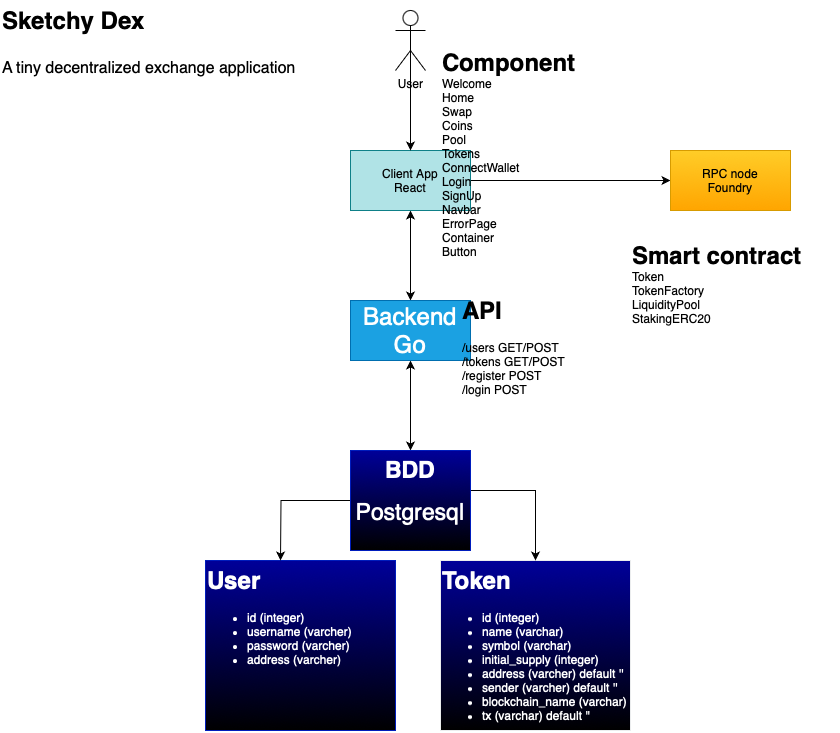

The diagram above was exported from draw.io. Its source (the exported page's mxGraphModel, read from the mxfile embedded in the PNG):
<mxGraphModel dx="954" dy="566" grid="1" gridSize="10" guides="1" tooltips="1" connect="1" arrows="1" fold="1" page="1" pageScale="1" pageWidth="827" pageHeight="1169" math="0" shadow="0">
  <root>
    <mxCell id="k7ffueQfL_qqZromyjNq-0" />
    <mxCell id="k7ffueQfL_qqZromyjNq-1" parent="k7ffueQfL_qqZromyjNq-0" />
    <mxCell id="k7ffueQfL_qqZromyjNq-4" style="edgeStyle=orthogonalEdgeStyle;rounded=0;orthogonalLoop=1;jettySize=auto;html=1;entryX=0;entryY=0.5;entryDx=0;entryDy=0;" edge="1" parent="k7ffueQfL_qqZromyjNq-1" source="k7ffueQfL_qqZromyjNq-7" target="k7ffueQfL_qqZromyjNq-10">
      <mxGeometry relative="1" as="geometry" />
    </mxCell>
    <mxCell id="k7ffueQfL_qqZromyjNq-5" style="edgeStyle=orthogonalEdgeStyle;rounded=0;orthogonalLoop=1;jettySize=auto;html=1;exitX=0.5;exitY=1;exitDx=0;exitDy=0;startArrow=classic;startFill=1;" edge="1" parent="k7ffueQfL_qqZromyjNq-1" source="k7ffueQfL_qqZromyjNq-7" target="k7ffueQfL_qqZromyjNq-9">
      <mxGeometry relative="1" as="geometry" />
    </mxCell>
    <mxCell id="k7ffueQfL_qqZromyjNq-7" value="Client App&lt;div&gt;React&lt;/div&gt;" style="rounded=0;whiteSpace=wrap;html=1;fillColor=#b0e3e6;strokeColor=#0e8088;" vertex="1" parent="k7ffueQfL_qqZromyjNq-1">
      <mxGeometry x="360" y="190" width="120" height="60" as="geometry" />
    </mxCell>
    <mxCell id="k7ffueQfL_qqZromyjNq-8" style="edgeStyle=orthogonalEdgeStyle;rounded=0;orthogonalLoop=1;jettySize=auto;html=1;exitX=0.5;exitY=1;exitDx=0;exitDy=0;entryX=0.5;entryY=0;entryDx=0;entryDy=0;startArrow=classic;startFill=1;" edge="1" parent="k7ffueQfL_qqZromyjNq-1" source="k7ffueQfL_qqZromyjNq-9">
      <mxGeometry relative="1" as="geometry">
        <mxPoint x="420" y="490" as="targetPoint" />
      </mxGeometry>
    </mxCell>
    <mxCell id="k7ffueQfL_qqZromyjNq-9" value="&lt;font style=&quot;font-size: 24px;&quot;&gt;Backend&lt;/font&gt;&lt;div style=&quot;font-size: 24px;&quot;&gt;&lt;font style=&quot;font-size: 24px;&quot;&gt;Go&lt;/font&gt;&lt;/div&gt;" style="rounded=0;whiteSpace=wrap;html=1;fillColor=#1ba1e2;strokeColor=#006EAF;fontColor=#ffffff;" vertex="1" parent="k7ffueQfL_qqZromyjNq-1">
      <mxGeometry x="360" y="340" width="120" height="60" as="geometry" />
    </mxCell>
    <mxCell id="k7ffueQfL_qqZromyjNq-10" value="RPC node&lt;div&gt;Foundry&lt;/div&gt;" style="rounded=0;whiteSpace=wrap;html=1;fillColor=#ffcd28;strokeColor=#d79b00;gradientColor=#ffa500;" vertex="1" parent="k7ffueQfL_qqZromyjNq-1">
      <mxGeometry x="680" y="190" width="120" height="60" as="geometry" />
    </mxCell>
    <mxCell id="k7ffueQfL_qqZromyjNq-13" style="edgeStyle=orthogonalEdgeStyle;rounded=0;orthogonalLoop=1;jettySize=auto;html=1;exitX=0.5;exitY=1;exitDx=0;exitDy=0;" edge="1" parent="k7ffueQfL_qqZromyjNq-1" source="k7ffueQfL_qqZromyjNq-7" target="k7ffueQfL_qqZromyjNq-7">
      <mxGeometry relative="1" as="geometry" />
    </mxCell>
    <mxCell id="k7ffueQfL_qqZromyjNq-14" style="edgeStyle=orthogonalEdgeStyle;rounded=0;orthogonalLoop=1;jettySize=auto;html=1;exitX=0.5;exitY=0.5;exitDx=0;exitDy=0;exitPerimeter=0;entryX=0.5;entryY=0;entryDx=0;entryDy=0;" edge="1" parent="k7ffueQfL_qqZromyjNq-1" source="k7ffueQfL_qqZromyjNq-15" target="k7ffueQfL_qqZromyjNq-7">
      <mxGeometry relative="1" as="geometry" />
    </mxCell>
    <mxCell id="k7ffueQfL_qqZromyjNq-15" value="User" style="shape=umlActor;verticalLabelPosition=bottom;verticalAlign=top;html=1;outlineConnect=0;" vertex="1" parent="k7ffueQfL_qqZromyjNq-1">
      <mxGeometry x="405" y="50" width="30" height="60" as="geometry" />
    </mxCell>
    <mxCell id="k7ffueQfL_qqZromyjNq-16" value="&lt;h1 style=&quot;margin-top: 0px;&quot;&gt;API&lt;/h1&gt;&lt;div&gt;/users GET/POST&lt;br&gt;&lt;/div&gt;&lt;div&gt;/tokens GET/POST&lt;/div&gt;&lt;div&gt;/register POST&lt;/div&gt;&lt;div&gt;/login POST&lt;/div&gt;" style="text;html=1;whiteSpace=wrap;overflow=hidden;rounded=0;" vertex="1" parent="k7ffueQfL_qqZromyjNq-1">
      <mxGeometry x="470" y="330" width="180" height="120" as="geometry" />
    </mxCell>
    <mxCell id="k7ffueQfL_qqZromyjNq-17" value="&lt;div&gt;&lt;b&gt;&lt;font style=&quot;font-size: 24px;&quot;&gt;Component&lt;/font&gt;&lt;/b&gt;&lt;/div&gt;&lt;div&gt;Welcome&lt;/div&gt;Home&lt;div&gt;Swap&lt;/div&gt;&lt;div&gt;Coins&lt;/div&gt;&lt;div&gt;Pool&lt;/div&gt;&lt;div&gt;Tokens&lt;/div&gt;&lt;div&gt;ConnectWallet&lt;/div&gt;&lt;div&gt;Login&lt;/div&gt;&lt;div&gt;SignUp&lt;/div&gt;&lt;div&gt;Navbar&lt;/div&gt;&lt;div&gt;ErrorPage&lt;/div&gt;&lt;div&gt;Container&lt;/div&gt;&lt;div&gt;Button&lt;/div&gt;" style="text;html=1;whiteSpace=wrap;overflow=hidden;rounded=0;" vertex="1" parent="k7ffueQfL_qqZromyjNq-1">
      <mxGeometry x="450" y="82" width="250" height="230" as="geometry" />
    </mxCell>
    <mxCell id="k7ffueQfL_qqZromyjNq-18" value="&lt;h1 style=&quot;margin-top: 0px;&quot;&gt;Token&lt;/h1&gt;&lt;p&gt;&lt;/p&gt;&lt;ul&gt;&lt;li&gt;id (integer)&lt;/li&gt;&lt;li&gt;name (varchar)&lt;/li&gt;&lt;li&gt;symbol (varchar)&lt;/li&gt;&lt;li&gt;initial_supply (integer)&lt;/li&gt;&lt;li&gt;address (varcher) default ''&lt;/li&gt;&lt;li&gt;sender (varcher) default ''&lt;/li&gt;&lt;li&gt;blockchain_name (varchar)&lt;/li&gt;&lt;li&gt;tx (varchar) default ''&lt;/li&gt;&lt;/ul&gt;&lt;p&gt;&lt;/p&gt;" style="text;html=1;whiteSpace=wrap;overflow=hidden;rounded=0;fillColor=#000099;fontColor=#ffffff;strokeColor=#ebedee;gradientColor=default;" vertex="1" parent="k7ffueQfL_qqZromyjNq-1">
      <mxGeometry x="450" y="600" width="190" height="170" as="geometry" />
    </mxCell>
    <mxCell id="k7ffueQfL_qqZromyjNq-20" value="&lt;h1 style=&quot;margin-top: 0px;&quot;&gt;Sketchy Dex&lt;/h1&gt;&lt;h1 style=&quot;margin-top: 0px;&quot;&gt;&lt;span style=&quot;font-weight: normal;&quot;&gt;&lt;font style=&quot;font-size: 16px;&quot;&gt;A tiny decentralized exchange application&lt;/font&gt;&lt;/span&gt;&lt;/h1&gt;" style="text;html=1;whiteSpace=wrap;overflow=hidden;rounded=0;" vertex="1" parent="k7ffueQfL_qqZromyjNq-1">
      <mxGeometry x="10" y="40" width="300" height="150" as="geometry" />
    </mxCell>
    <mxCell id="ufW2YMPKv0hCbrPTzz51-1" value="&lt;h1 style=&quot;caret-color: rgb(0, 0, 0); font-family: Helvetica; font-style: normal; font-variant-caps: normal; letter-spacing: normal; text-align: left; text-indent: 0px; text-transform: none; white-space: normal; word-spacing: 0px; -webkit-text-stroke-width: 0px; text-decoration: none; margin-top: 0px;&quot;&gt;User&lt;/h1&gt;&lt;p style=&quot;caret-color: rgb(0, 0, 0); font-family: Helvetica; font-size: 12px; font-style: normal; font-variant-caps: normal; font-weight: 400; letter-spacing: normal; text-align: left; text-indent: 0px; text-transform: none; white-space: normal; word-spacing: 0px; -webkit-text-stroke-width: 0px; text-decoration: none;&quot;&gt;&lt;/p&gt;&lt;ul style=&quot;caret-color: rgb(0, 0, 0); font-family: Helvetica; font-size: 12px; font-style: normal; font-variant-caps: normal; font-weight: 400; letter-spacing: normal; text-align: left; text-indent: 0px; text-transform: none; white-space: normal; word-spacing: 0px; -webkit-text-stroke-width: 0px; text-decoration: none;&quot;&gt;&lt;li&gt;id (integer)&lt;/li&gt;&lt;li&gt;username (varcher)&lt;/li&gt;&lt;li&gt;password (varcher)&lt;/li&gt;&lt;li&gt;address (varcher)&lt;/li&gt;&lt;/ul&gt;" style="text;html=1;whiteSpace=wrap;overflow=hidden;rounded=0;fillColor=#000099;fontColor=#ffffff;strokeColor=#001DBC;gradientColor=default;" vertex="1" parent="k7ffueQfL_qqZromyjNq-1">
      <mxGeometry x="215" y="600" width="190" height="170" as="geometry" />
    </mxCell>
    <mxCell id="ufW2YMPKv0hCbrPTzz51-3" style="edgeStyle=orthogonalEdgeStyle;rounded=0;orthogonalLoop=1;jettySize=auto;html=1;entryX=0.5;entryY=0;entryDx=0;entryDy=0;" edge="1" parent="k7ffueQfL_qqZromyjNq-1" source="ufW2YMPKv0hCbrPTzz51-2" target="k7ffueQfL_qqZromyjNq-18">
      <mxGeometry relative="1" as="geometry">
        <Array as="points">
          <mxPoint x="545" y="530" />
        </Array>
      </mxGeometry>
    </mxCell>
    <mxCell id="ufW2YMPKv0hCbrPTzz51-4" style="edgeStyle=orthogonalEdgeStyle;rounded=0;orthogonalLoop=1;jettySize=auto;html=1;" edge="1" parent="k7ffueQfL_qqZromyjNq-1" source="ufW2YMPKv0hCbrPTzz51-2">
      <mxGeometry relative="1" as="geometry">
        <mxPoint x="290" y="600" as="targetPoint" />
      </mxGeometry>
    </mxCell>
    <mxCell id="ufW2YMPKv0hCbrPTzz51-2" value="&lt;h1 style=&quot;caret-color: rgb(0, 0, 0); font-family: Helvetica; font-style: normal; font-variant-caps: normal; letter-spacing: normal; text-indent: 0px; text-transform: none; white-space: normal; word-spacing: 0px; -webkit-text-stroke-width: 0px; text-decoration: none; margin-top: 0px; font-size: 23px;&quot;&gt;&lt;font style=&quot;font-size: 23px;&quot;&gt;BDD&lt;/font&gt;&lt;/h1&gt;&lt;div style=&quot;font-size: 23px;&quot;&gt;&lt;font style=&quot;font-size: 23px;&quot;&gt;Postgresql&lt;/font&gt;&lt;/div&gt;" style="text;html=1;whiteSpace=wrap;overflow=hidden;rounded=0;fillColor=#000099;fontColor=#ffffff;strokeColor=#001DBC;gradientColor=default;align=center;" vertex="1" parent="k7ffueQfL_qqZromyjNq-1">
      <mxGeometry x="360" y="490" width="120" height="100" as="geometry" />
    </mxCell>
    <mxCell id="ufW2YMPKv0hCbrPTzz51-6" value="&lt;div&gt;&lt;font size=&quot;5&quot;&gt;&lt;b&gt;Smart contract&lt;/b&gt;&lt;/font&gt;&lt;/div&gt;&lt;div&gt;Token&lt;/div&gt;&lt;div&gt;TokenFactory&lt;/div&gt;&lt;div&gt;LiquidityPool&lt;/div&gt;&lt;div&gt;StakingERC20&lt;/div&gt;" style="text;html=1;whiteSpace=wrap;overflow=hidden;rounded=0;" vertex="1" parent="k7ffueQfL_qqZromyjNq-1">
      <mxGeometry x="640" y="275" width="210" height="125" as="geometry" />
    </mxCell>
  </root>
</mxGraphModel>